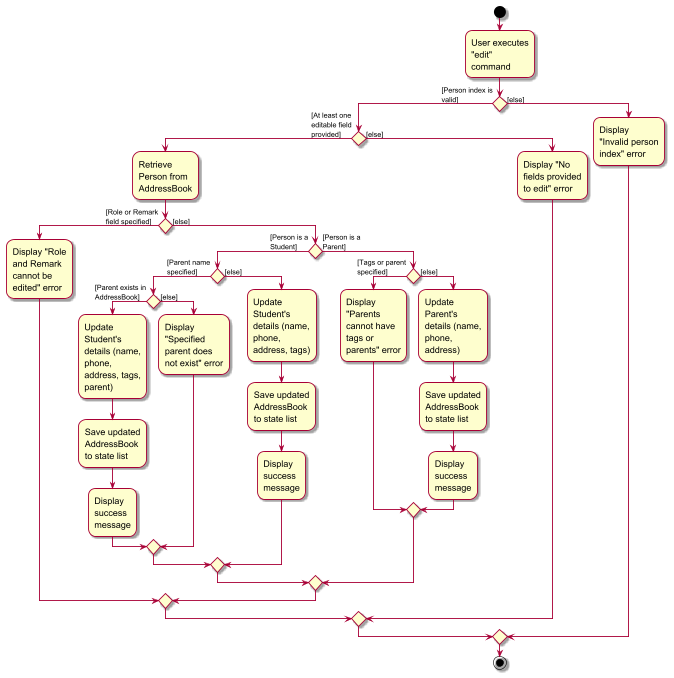

The diagram above was rendered by PlantUML. Its source (embedded in the PNG):
@startuml
skin rose
skinparam ActivityFontSize 15
skinparam ArrowFontSize 12
skinparam wrapWidth 100

start
:User executes "edit" command;

if () then ([Person index is valid])
    if () then ([At least one editable field provided])
        :Retrieve Person from AddressBook;
        if () then ([Role or Remark field specified])
            :Display "Role and Remark cannot be edited" error;
        else ([else])
            if () then ([Person is a Student])
                if () then ([Parent name specified])
                    if () then ([Parent exists in AddressBook])
                        :Update Student's details (name, phone, address, tags, parent);
                        :Save updated AddressBook to state list;
                        :Display success message;
                    else ([else])
                        :Display "Specified parent does not exist" error;
                    endif
                else ([else])
                    :Update Student's details (name, phone, address, tags);
                    :Save updated AddressBook to state list;
                    :Display success message;
                endif
            else ([Person is a Parent])
                if () then ([Tags or parent specified])
                    :Display "Parents cannot have tags or parents" error;
                else ([else])
                    :Update Parent's details (name, phone, address);
                    :Save updated AddressBook to state list;
                    :Display success message;
                endif
            endif
        endif
    else ([else])
        :Display "No fields provided to edit" error;
    endif
else ([else])
    :Display "Invalid person index" error;
endif

stop
@enduml